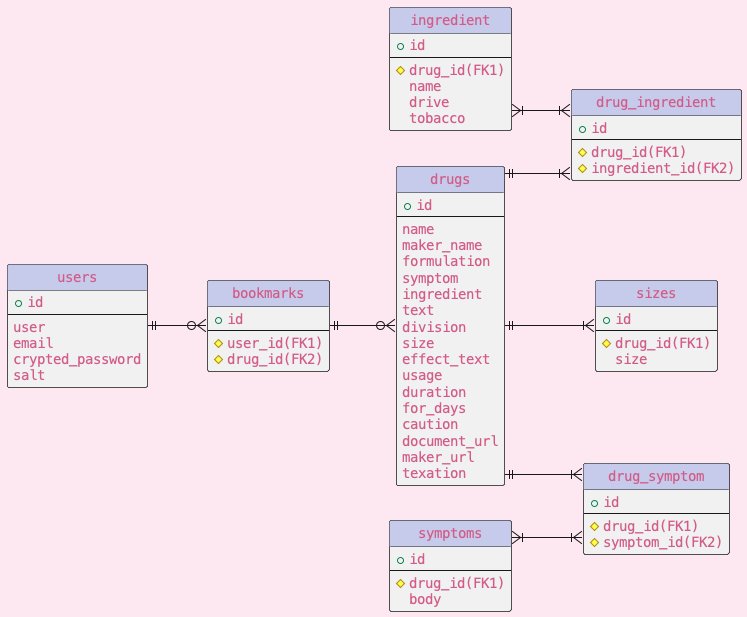

The diagram above was rendered by PlantUML. Its source (embedded in the PNG):
@startuml
skinparam defaultFontName Monospaced
skinparam defaultFontColor #d25b87
skinparam backgroundColor #fde8f1
skinparam Legend_BackgroundColor LavenderBlush
skinparam ClassHeaderBackgroundColor #c6cbec
skinparam EntityBackgroundColor #FDFDF1
left to right direction
hide circle

' avoid problems with angled crows feet
skinparam linetype ortho


entity "drugs" as e01 {
+ id
--
name
maker_name
formulation
symptom
ingredient
text
division
size
effect_text
usage
duration
for_days
caution
document_url
maker_url
texation
}

entity "ingredient" as e02 {
+ id
--
# drug_id(FK1)
name
drive
tobacco
}

entity "drug_ingredient" as e08 {
+ id
--
# drug_id(FK1)
# ingredient_id(FK2)
}

entity "symptoms" as e03 {
+ id
--
# drug_id(FK1)
body
}

entity "drug_symptom" as e09 {
+ id
--
# drug_id(FK1)
# symptom_id(FK2)
}


entity "sizes" as e05 {
+ id
--
# drug_id(FK1)
size
}



entity "users" as e06 {
+ id
--
user
email
crypted_password
salt
}

entity "bookmarks" as e07 {
+ id
--
# user_id(FK1)
# drug_id(FK2)
}

e01 ||--|{ e08
e02 }|--|{ e08
e01 ||--|{ e09
e03 }|--|{ e09
e01 ||--|{ e05
e06 ||--o{ e07
e07 ||--o{ e01



@enduml